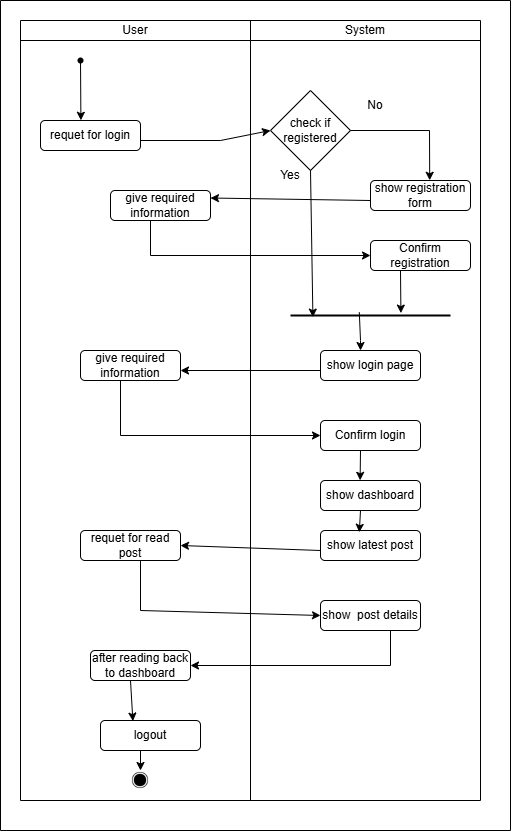

The diagram above was exported from draw.io. Its source (the exported page's mxGraphModel, read from the mxfile embedded in the PNG):
<mxGraphModel dx="1050" dy="1657" grid="1" gridSize="10" guides="1" tooltips="1" connect="1" arrows="1" fold="1" page="1" pageScale="1" pageWidth="850" pageHeight="1100" math="0" shadow="0">
  <root>
    <mxCell id="0" />
    <mxCell id="1" parent="0" />
    <mxCell id="8kzh6rq0cJ-W-4QFZYxm-59" value="" style="group" vertex="1" connectable="0" parent="1">
      <mxGeometry x="80" y="-1090" width="510" height="830" as="geometry" />
    </mxCell>
    <mxCell id="8kzh6rq0cJ-W-4QFZYxm-1" value="" style="shape=table;startSize=0;container=1;collapsible=0;childLayout=tableLayout;" vertex="1" parent="8kzh6rq0cJ-W-4QFZYxm-59">
      <mxGeometry x="20" y="20" width="460" height="780" as="geometry" />
    </mxCell>
    <mxCell id="8kzh6rq0cJ-W-4QFZYxm-2" value="" style="shape=tableRow;horizontal=0;startSize=0;swimlaneHead=0;swimlaneBody=0;strokeColor=inherit;top=0;left=0;bottom=0;right=0;collapsible=0;dropTarget=0;fillColor=none;points=[[0,0.5],[1,0.5]];portConstraint=eastwest;" vertex="1" parent="8kzh6rq0cJ-W-4QFZYxm-1">
      <mxGeometry width="460" height="20" as="geometry" />
    </mxCell>
    <mxCell id="8kzh6rq0cJ-W-4QFZYxm-3" value="User" style="shape=partialRectangle;html=1;whiteSpace=wrap;connectable=0;strokeColor=inherit;overflow=hidden;fillColor=none;top=0;left=0;bottom=0;right=0;pointerEvents=1;" vertex="1" parent="8kzh6rq0cJ-W-4QFZYxm-2">
      <mxGeometry width="230" height="20" as="geometry">
        <mxRectangle width="230" height="20" as="alternateBounds" />
      </mxGeometry>
    </mxCell>
    <mxCell id="8kzh6rq0cJ-W-4QFZYxm-4" value="System" style="shape=partialRectangle;html=1;whiteSpace=wrap;connectable=0;strokeColor=inherit;overflow=hidden;fillColor=none;top=0;left=0;bottom=0;right=0;pointerEvents=1;" vertex="1" parent="8kzh6rq0cJ-W-4QFZYxm-2">
      <mxGeometry x="230" width="230" height="20" as="geometry">
        <mxRectangle width="230" height="20" as="alternateBounds" />
      </mxGeometry>
    </mxCell>
    <mxCell id="8kzh6rq0cJ-W-4QFZYxm-5" value="" style="shape=tableRow;horizontal=0;startSize=0;swimlaneHead=0;swimlaneBody=0;strokeColor=inherit;top=0;left=0;bottom=0;right=0;collapsible=0;dropTarget=0;fillColor=none;points=[[0,0.5],[1,0.5]];portConstraint=eastwest;" vertex="1" parent="8kzh6rq0cJ-W-4QFZYxm-1">
      <mxGeometry y="20" width="460" height="760" as="geometry" />
    </mxCell>
    <mxCell id="8kzh6rq0cJ-W-4QFZYxm-6" value="" style="shape=partialRectangle;html=1;whiteSpace=wrap;connectable=0;strokeColor=inherit;overflow=hidden;fillColor=none;top=0;left=0;bottom=0;right=0;pointerEvents=1;" vertex="1" parent="8kzh6rq0cJ-W-4QFZYxm-5">
      <mxGeometry width="230" height="760" as="geometry">
        <mxRectangle width="230" height="760" as="alternateBounds" />
      </mxGeometry>
    </mxCell>
    <mxCell id="8kzh6rq0cJ-W-4QFZYxm-7" value="" style="shape=partialRectangle;html=1;whiteSpace=wrap;connectable=0;strokeColor=inherit;overflow=hidden;fillColor=none;top=0;left=0;bottom=0;right=0;pointerEvents=1;" vertex="1" parent="8kzh6rq0cJ-W-4QFZYxm-5">
      <mxGeometry x="230" width="230" height="760" as="geometry">
        <mxRectangle width="230" height="760" as="alternateBounds" />
      </mxGeometry>
    </mxCell>
    <mxCell id="8kzh6rq0cJ-W-4QFZYxm-8" value="" style="shape=waypoint;sketch=0;fillStyle=solid;size=6;pointerEvents=1;points=[];fillColor=none;resizable=0;rotatable=0;perimeter=centerPerimeter;snapToPoint=1;" vertex="1" parent="8kzh6rq0cJ-W-4QFZYxm-59">
      <mxGeometry x="70" y="50" width="20" height="20" as="geometry" />
    </mxCell>
    <mxCell id="8kzh6rq0cJ-W-4QFZYxm-11" value="Confirm registration" style="rounded=1;whiteSpace=wrap;html=1;" vertex="1" parent="8kzh6rq0cJ-W-4QFZYxm-59">
      <mxGeometry x="370" y="240" width="100" height="30" as="geometry" />
    </mxCell>
    <mxCell id="8kzh6rq0cJ-W-4QFZYxm-12" value="show registration form" style="rounded=1;whiteSpace=wrap;html=1;" vertex="1" parent="8kzh6rq0cJ-W-4QFZYxm-59">
      <mxGeometry x="370" y="180" width="100" height="30" as="geometry" />
    </mxCell>
    <mxCell id="8kzh6rq0cJ-W-4QFZYxm-14" value="give required information" style="rounded=1;whiteSpace=wrap;html=1;" vertex="1" parent="8kzh6rq0cJ-W-4QFZYxm-59">
      <mxGeometry x="110" y="190" width="100" height="30" as="geometry" />
    </mxCell>
    <mxCell id="8kzh6rq0cJ-W-4QFZYxm-16" value="check if registered" style="rhombus;whiteSpace=wrap;html=1;" vertex="1" parent="8kzh6rq0cJ-W-4QFZYxm-59">
      <mxGeometry x="270" y="90" width="80" height="80" as="geometry" />
    </mxCell>
    <mxCell id="8kzh6rq0cJ-W-4QFZYxm-17" value="requet for login" style="rounded=1;whiteSpace=wrap;html=1;" vertex="1" parent="8kzh6rq0cJ-W-4QFZYxm-59">
      <mxGeometry x="40" y="120" width="100" height="30" as="geometry" />
    </mxCell>
    <mxCell id="8kzh6rq0cJ-W-4QFZYxm-20" value="show login page" style="rounded=1;whiteSpace=wrap;html=1;" vertex="1" parent="8kzh6rq0cJ-W-4QFZYxm-59">
      <mxGeometry x="320" y="350" width="100" height="30" as="geometry" />
    </mxCell>
    <mxCell id="8kzh6rq0cJ-W-4QFZYxm-21" value="" style="endArrow=classic;html=1;rounded=0;entryX=0.404;entryY=-0.007;entryDx=0;entryDy=0;entryPerimeter=0;" edge="1" parent="8kzh6rq0cJ-W-4QFZYxm-59" target="8kzh6rq0cJ-W-4QFZYxm-17">
      <mxGeometry width="50" height="50" relative="1" as="geometry">
        <mxPoint x="80" y="60" as="sourcePoint" />
        <mxPoint x="79.68000000000006" y="96.60000000000002" as="targetPoint" />
      </mxGeometry>
    </mxCell>
    <mxCell id="8kzh6rq0cJ-W-4QFZYxm-22" value="" style="endArrow=classic;html=1;rounded=0;entryX=0;entryY=0.5;entryDx=0;entryDy=0;" edge="1" parent="8kzh6rq0cJ-W-4QFZYxm-59" target="8kzh6rq0cJ-W-4QFZYxm-16">
      <mxGeometry width="50" height="50" relative="1" as="geometry">
        <mxPoint x="140" y="140" as="sourcePoint" />
        <mxPoint x="240" y="140" as="targetPoint" />
        <Array as="points">
          <mxPoint x="220" y="140" />
        </Array>
      </mxGeometry>
    </mxCell>
    <mxCell id="8kzh6rq0cJ-W-4QFZYxm-23" value="" style="endArrow=classic;html=1;rounded=0;entryX=0.14;entryY=0.66;entryDx=0;entryDy=0;entryPerimeter=0;" edge="1" parent="8kzh6rq0cJ-W-4QFZYxm-59" target="8kzh6rq0cJ-W-4QFZYxm-28">
      <mxGeometry width="50" height="50" relative="1" as="geometry">
        <mxPoint x="310" y="170" as="sourcePoint" />
        <mxPoint x="310" y="310" as="targetPoint" />
      </mxGeometry>
    </mxCell>
    <mxCell id="8kzh6rq0cJ-W-4QFZYxm-24" value="" style="endArrow=classic;html=1;rounded=0;entryX=0.592;entryY=-0.007;entryDx=0;entryDy=0;entryPerimeter=0;" edge="1" parent="8kzh6rq0cJ-W-4QFZYxm-59" target="8kzh6rq0cJ-W-4QFZYxm-12">
      <mxGeometry width="50" height="50" relative="1" as="geometry">
        <mxPoint x="350" y="130" as="sourcePoint" />
        <mxPoint x="440" y="130" as="targetPoint" />
        <Array as="points">
          <mxPoint x="429" y="130" />
        </Array>
      </mxGeometry>
    </mxCell>
    <mxCell id="8kzh6rq0cJ-W-4QFZYxm-25" value="" style="endArrow=classic;html=1;rounded=0;entryX=1;entryY=0.25;entryDx=0;entryDy=0;" edge="1" parent="8kzh6rq0cJ-W-4QFZYxm-59" target="8kzh6rq0cJ-W-4QFZYxm-14">
      <mxGeometry width="50" height="50" relative="1" as="geometry">
        <mxPoint x="370" y="200" as="sourcePoint" />
        <mxPoint x="420" y="150" as="targetPoint" />
      </mxGeometry>
    </mxCell>
    <mxCell id="8kzh6rq0cJ-W-4QFZYxm-26" value="" style="endArrow=classic;html=1;rounded=0;entryX=0;entryY=0.5;entryDx=0;entryDy=0;" edge="1" parent="8kzh6rq0cJ-W-4QFZYxm-59" target="8kzh6rq0cJ-W-4QFZYxm-11">
      <mxGeometry width="50" height="50" relative="1" as="geometry">
        <mxPoint x="150" y="220" as="sourcePoint" />
        <mxPoint x="200" y="170" as="targetPoint" />
        <Array as="points">
          <mxPoint x="150" y="255" />
        </Array>
      </mxGeometry>
    </mxCell>
    <mxCell id="8kzh6rq0cJ-W-4QFZYxm-28" value="" style="line;strokeWidth=2;html=1;" vertex="1" parent="8kzh6rq0cJ-W-4QFZYxm-59">
      <mxGeometry x="290" y="310" width="160" height="10" as="geometry" />
    </mxCell>
    <mxCell id="8kzh6rq0cJ-W-4QFZYxm-29" value="" style="endArrow=classic;html=1;rounded=0;entryX=0.69;entryY=0.26;entryDx=0;entryDy=0;entryPerimeter=0;" edge="1" parent="8kzh6rq0cJ-W-4QFZYxm-59" target="8kzh6rq0cJ-W-4QFZYxm-28">
      <mxGeometry width="50" height="50" relative="1" as="geometry">
        <mxPoint x="400" y="270" as="sourcePoint" />
        <mxPoint x="450" y="220" as="targetPoint" />
      </mxGeometry>
    </mxCell>
    <mxCell id="8kzh6rq0cJ-W-4QFZYxm-30" value="" style="endArrow=classic;html=1;rounded=0;exitX=0.43;exitY=0.18;exitDx=0;exitDy=0;exitPerimeter=0;" edge="1" parent="8kzh6rq0cJ-W-4QFZYxm-59" source="8kzh6rq0cJ-W-4QFZYxm-28">
      <mxGeometry width="50" height="50" relative="1" as="geometry">
        <mxPoint x="360" y="320" as="sourcePoint" />
        <mxPoint x="360" y="350" as="targetPoint" />
        <Array as="points">
          <mxPoint x="360" y="340" />
        </Array>
      </mxGeometry>
    </mxCell>
    <mxCell id="8kzh6rq0cJ-W-4QFZYxm-31" value="give required information" style="rounded=1;whiteSpace=wrap;html=1;" vertex="1" parent="8kzh6rq0cJ-W-4QFZYxm-59">
      <mxGeometry x="80" y="350" width="100" height="30" as="geometry" />
    </mxCell>
    <mxCell id="8kzh6rq0cJ-W-4QFZYxm-32" value="Confirm login" style="rounded=1;whiteSpace=wrap;html=1;" vertex="1" parent="8kzh6rq0cJ-W-4QFZYxm-59">
      <mxGeometry x="320" y="420" width="100" height="30" as="geometry" />
    </mxCell>
    <mxCell id="8kzh6rq0cJ-W-4QFZYxm-33" value="show dashboard" style="rounded=1;whiteSpace=wrap;html=1;" vertex="1" parent="8kzh6rq0cJ-W-4QFZYxm-59">
      <mxGeometry x="320" y="480" width="100" height="30" as="geometry" />
    </mxCell>
    <mxCell id="8kzh6rq0cJ-W-4QFZYxm-34" value="show latest post" style="rounded=1;whiteSpace=wrap;html=1;" vertex="1" parent="8kzh6rq0cJ-W-4QFZYxm-59">
      <mxGeometry x="320" y="530" width="100" height="30" as="geometry" />
    </mxCell>
    <mxCell id="8kzh6rq0cJ-W-4QFZYxm-35" value="requet for read post" style="rounded=1;whiteSpace=wrap;html=1;" vertex="1" parent="8kzh6rq0cJ-W-4QFZYxm-59">
      <mxGeometry x="80" y="530" width="100" height="30" as="geometry" />
    </mxCell>
    <mxCell id="8kzh6rq0cJ-W-4QFZYxm-36" value="show&amp;nbsp; post details" style="rounded=1;whiteSpace=wrap;html=1;" vertex="1" parent="8kzh6rq0cJ-W-4QFZYxm-59">
      <mxGeometry x="320" y="600" width="100" height="30" as="geometry" />
    </mxCell>
    <mxCell id="8kzh6rq0cJ-W-4QFZYxm-37" value="after reading back to dashboard" style="rounded=1;whiteSpace=wrap;html=1;" vertex="1" parent="8kzh6rq0cJ-W-4QFZYxm-59">
      <mxGeometry x="90" y="650" width="100" height="30" as="geometry" />
    </mxCell>
    <mxCell id="8kzh6rq0cJ-W-4QFZYxm-38" value="logout" style="rounded=1;whiteSpace=wrap;html=1;" vertex="1" parent="8kzh6rq0cJ-W-4QFZYxm-59">
      <mxGeometry x="100" y="720" width="100" height="30" as="geometry" />
    </mxCell>
    <mxCell id="8kzh6rq0cJ-W-4QFZYxm-39" value="" style="shape=image;html=1;verticalAlign=top;verticalLabelPosition=bottom;labelBackgroundColor=#ffffff;imageAspect=0;aspect=fixed;image=https://cdn4.iconfinder.com/data/icons/ionicons/512/icon-ios7-circle-filled-128.png" vertex="1" parent="8kzh6rq0cJ-W-4QFZYxm-59">
      <mxGeometry x="130" y="770" width="20" height="20" as="geometry" />
    </mxCell>
    <mxCell id="8kzh6rq0cJ-W-4QFZYxm-40" value="" style="endArrow=classic;html=1;rounded=0;" edge="1" parent="8kzh6rq0cJ-W-4QFZYxm-59">
      <mxGeometry width="50" height="50" relative="1" as="geometry">
        <mxPoint x="320" y="370" as="sourcePoint" />
        <mxPoint x="180" y="370" as="targetPoint" />
      </mxGeometry>
    </mxCell>
    <mxCell id="8kzh6rq0cJ-W-4QFZYxm-41" value="" style="endArrow=classic;html=1;rounded=0;entryX=0;entryY=0.5;entryDx=0;entryDy=0;" edge="1" parent="8kzh6rq0cJ-W-4QFZYxm-59" target="8kzh6rq0cJ-W-4QFZYxm-32">
      <mxGeometry width="50" height="50" relative="1" as="geometry">
        <mxPoint x="120" y="380" as="sourcePoint" />
        <mxPoint x="120" y="420" as="targetPoint" />
        <Array as="points">
          <mxPoint x="120" y="435" />
        </Array>
      </mxGeometry>
    </mxCell>
    <mxCell id="8kzh6rq0cJ-W-4QFZYxm-42" value="" style="endArrow=classic;html=1;rounded=0;entryX=0.396;entryY=-0.007;entryDx=0;entryDy=0;entryPerimeter=0;" edge="1" parent="8kzh6rq0cJ-W-4QFZYxm-59" target="8kzh6rq0cJ-W-4QFZYxm-33">
      <mxGeometry width="50" height="50" relative="1" as="geometry">
        <mxPoint x="360" y="450" as="sourcePoint" />
        <mxPoint x="410" y="400" as="targetPoint" />
      </mxGeometry>
    </mxCell>
    <mxCell id="8kzh6rq0cJ-W-4QFZYxm-43" value="" style="endArrow=classic;html=1;rounded=0;entryX=0.388;entryY=0.06;entryDx=0;entryDy=0;entryPerimeter=0;" edge="1" parent="8kzh6rq0cJ-W-4QFZYxm-59" target="8kzh6rq0cJ-W-4QFZYxm-34">
      <mxGeometry width="50" height="50" relative="1" as="geometry">
        <mxPoint x="360" y="510" as="sourcePoint" />
        <mxPoint x="410" y="460" as="targetPoint" />
      </mxGeometry>
    </mxCell>
    <mxCell id="8kzh6rq0cJ-W-4QFZYxm-44" value="" style="endArrow=classic;html=1;rounded=0;entryX=1;entryY=0.5;entryDx=0;entryDy=0;" edge="1" parent="8kzh6rq0cJ-W-4QFZYxm-59" target="8kzh6rq0cJ-W-4QFZYxm-35">
      <mxGeometry width="50" height="50" relative="1" as="geometry">
        <mxPoint x="320" y="550" as="sourcePoint" />
        <mxPoint x="370" y="500" as="targetPoint" />
      </mxGeometry>
    </mxCell>
    <mxCell id="8kzh6rq0cJ-W-4QFZYxm-45" value="" style="endArrow=classic;html=1;rounded=0;entryX=0;entryY=0.5;entryDx=0;entryDy=0;" edge="1" parent="8kzh6rq0cJ-W-4QFZYxm-59" target="8kzh6rq0cJ-W-4QFZYxm-36">
      <mxGeometry width="50" height="50" relative="1" as="geometry">
        <mxPoint x="140" y="560" as="sourcePoint" />
        <mxPoint x="190" y="510" as="targetPoint" />
        <Array as="points">
          <mxPoint x="140" y="610" />
        </Array>
      </mxGeometry>
    </mxCell>
    <mxCell id="8kzh6rq0cJ-W-4QFZYxm-46" value="" style="endArrow=classic;html=1;rounded=0;entryX=1;entryY=0.5;entryDx=0;entryDy=0;" edge="1" parent="8kzh6rq0cJ-W-4QFZYxm-59" target="8kzh6rq0cJ-W-4QFZYxm-37">
      <mxGeometry width="50" height="50" relative="1" as="geometry">
        <mxPoint x="390" y="630" as="sourcePoint" />
        <mxPoint x="440" y="580" as="targetPoint" />
        <Array as="points">
          <mxPoint x="390" y="665" />
        </Array>
      </mxGeometry>
    </mxCell>
    <mxCell id="8kzh6rq0cJ-W-4QFZYxm-47" value="" style="endArrow=classic;html=1;rounded=0;entryX=0.324;entryY=0.02;entryDx=0;entryDy=0;entryPerimeter=0;" edge="1" parent="8kzh6rq0cJ-W-4QFZYxm-59" target="8kzh6rq0cJ-W-4QFZYxm-38">
      <mxGeometry width="50" height="50" relative="1" as="geometry">
        <mxPoint x="130" y="680" as="sourcePoint" />
        <mxPoint x="180" y="630" as="targetPoint" />
      </mxGeometry>
    </mxCell>
    <mxCell id="8kzh6rq0cJ-W-4QFZYxm-48" value="" style="endArrow=classic;html=1;rounded=0;entryX=0.5;entryY=0;entryDx=0;entryDy=0;" edge="1" parent="8kzh6rq0cJ-W-4QFZYxm-59" target="8kzh6rq0cJ-W-4QFZYxm-39">
      <mxGeometry width="50" height="50" relative="1" as="geometry">
        <mxPoint x="140" y="750" as="sourcePoint" />
        <mxPoint x="190" y="700" as="targetPoint" />
      </mxGeometry>
    </mxCell>
    <mxCell id="8kzh6rq0cJ-W-4QFZYxm-52" value="" style="endArrow=none;html=1;rounded=0;" edge="1" parent="8kzh6rq0cJ-W-4QFZYxm-59">
      <mxGeometry width="50" height="50" relative="1" as="geometry">
        <mxPoint as="sourcePoint" />
        <mxPoint x="510" as="targetPoint" />
      </mxGeometry>
    </mxCell>
    <mxCell id="8kzh6rq0cJ-W-4QFZYxm-53" value="" style="endArrow=none;html=1;rounded=0;" edge="1" parent="8kzh6rq0cJ-W-4QFZYxm-59">
      <mxGeometry width="50" height="50" relative="1" as="geometry">
        <mxPoint y="830" as="sourcePoint" />
        <mxPoint as="targetPoint" />
      </mxGeometry>
    </mxCell>
    <mxCell id="8kzh6rq0cJ-W-4QFZYxm-54" value="" style="endArrow=none;html=1;rounded=0;" edge="1" parent="8kzh6rq0cJ-W-4QFZYxm-59">
      <mxGeometry width="50" height="50" relative="1" as="geometry">
        <mxPoint y="830" as="sourcePoint" />
        <mxPoint x="510" y="830" as="targetPoint" />
      </mxGeometry>
    </mxCell>
    <mxCell id="8kzh6rq0cJ-W-4QFZYxm-55" value="" style="endArrow=none;html=1;rounded=0;" edge="1" parent="8kzh6rq0cJ-W-4QFZYxm-59">
      <mxGeometry width="50" height="50" relative="1" as="geometry">
        <mxPoint x="510" y="830" as="sourcePoint" />
        <mxPoint x="510" as="targetPoint" />
      </mxGeometry>
    </mxCell>
    <mxCell id="8kzh6rq0cJ-W-4QFZYxm-57" value="No" style="text;html=1;align=center;verticalAlign=middle;whiteSpace=wrap;rounded=0;" vertex="1" parent="8kzh6rq0cJ-W-4QFZYxm-59">
      <mxGeometry x="345" y="90" width="60" height="30" as="geometry" />
    </mxCell>
    <mxCell id="8kzh6rq0cJ-W-4QFZYxm-58" value="Yes" style="text;html=1;align=center;verticalAlign=middle;whiteSpace=wrap;rounded=0;" vertex="1" parent="8kzh6rq0cJ-W-4QFZYxm-59">
      <mxGeometry x="260" y="160" width="60" height="30" as="geometry" />
    </mxCell>
  </root>
</mxGraphModel>